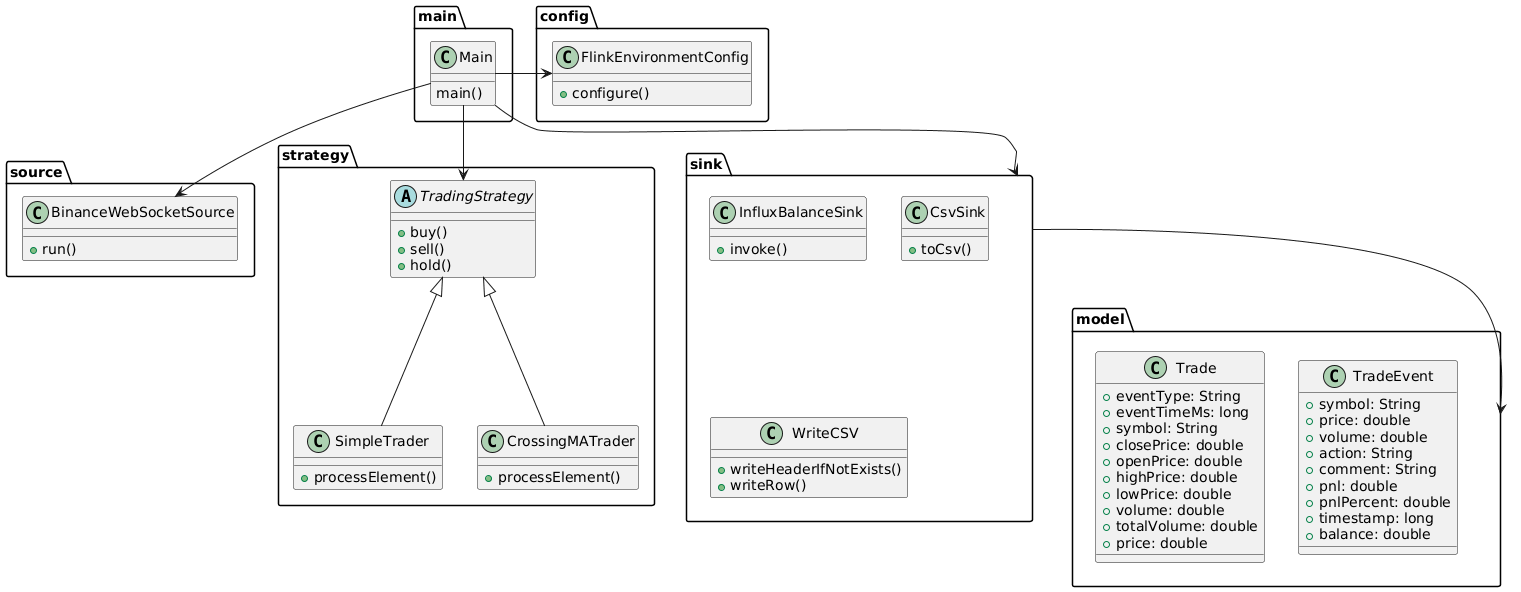

The diagram above was rendered by PlantUML. Its source (embedded in the PNG):
@startuml
package "config" {
    class FlinkEnvironmentConfig {
          +configure()
    }
}

package "main" {
      class Main {
        main()
      }
}

package "source" {
    class BinanceWebSocketSource {
        +run()
    }
}

package "strategy" {
    abstract class TradingStrategy {
        +buy()
        +sell()
        +hold()
    }

    class SimpleTrader {
      +processElement()
    }
    class CrossingMATrader {
      +processElement()
    }
}

package "model" {
    class Trade {
        +eventType: String
        +eventTimeMs: long
        +symbol: String
        +closePrice: double
        +openPrice: double
        +highPrice: double
        +lowPrice: double
        +volume: double
        +totalVolume: double
        +price: double
    }

    class TradeEvent {
        +symbol: String
        +price: double
        +volume: double
        +action: String
        +comment: String
        +pnl: double
        +pnlPercent: double
        +timestamp: long
        +balance: double
    }
}

package "sink" {
    class InfluxBalanceSink {
        +invoke()
    }
    class CsvSink {
        +toCsv()
    }
    class WriteCSV {
        +writeHeaderIfNotExists()
        +writeRow()
    }
}


' Relationships
TradingStrategy <|-- SimpleTrader
TradingStrategy <|-- CrossingMATrader

Main -> FlinkEnvironmentConfig
Main --> BinanceWebSocketSource
Main --> TradingStrategy
Main --> sink
sink --> model
@enduml